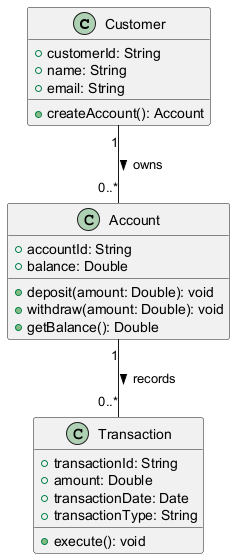

The diagram above was rendered by PlantUML. Its source (embedded in the PNG):
@startuml
class Customer {
    +customerId: String
    +name: String
    +email: String
    +createAccount(): Account
}

class Account {
    +accountId: String
    +balance: Double
    +deposit(amount: Double): void
    +withdraw(amount: Double): void
    +getBalance(): Double
}

class Transaction {
    +transactionId: String
    +amount: Double
    +transactionDate: Date
    +transactionType: String
    +execute(): void
}

Customer "1" -- "0..*" Account : owns >
Account "1" -- "0..*" Transaction : records >
@enduml